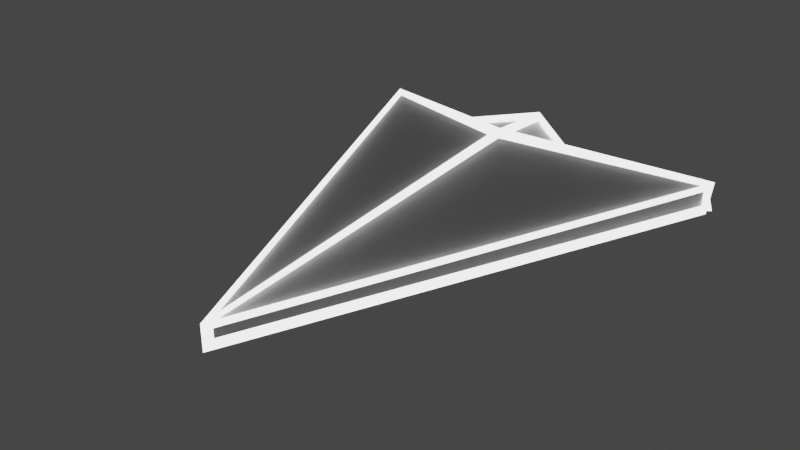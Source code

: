 # Source: asteroids_ship.blend  (saved by Blender 2.91.10; exported with 4.5.12 LTS)
import bpy
from mathutils import Matrix  # noqa: F401  (used for matrix-valued properties, if any)

bpy.ops.wm.read_factory_settings(use_empty=True)
scene = bpy.context.scene
scene.name = 'Scene'

# ---- collections
col_collection = bpy.data.collections.new('Collection'); scene.collection.children.link(col_collection)

# ---- materials (node trees are filled in below, after node groups)
mat_material_001 = bpy.data.materials.new('Material.001')
mat_material_001.alpha_threshold = 0.0
mat_material_001.use_transparent_shadow = False
mat_material_001.line_color = (0.0, 0.0, 0.0, 1.0)
mat_material = bpy.data.materials.new('Material')
mat_material.alpha_threshold = 0.0
mat_material.use_transparent_shadow = False
mat_material.line_color = (0.0, 0.0, 0.0, 1.0)

# ---- material node trees
mat_material_001.use_nodes = True; mat_material_001.node_tree.nodes.clear()
_N = mat_material_001.node_tree.nodes; _L = mat_material_001.node_tree.links
n0 = _N.new('ShaderNodeOutputMaterial'); n0.name = 'Material Output'; n0.location = (300, 300)
n1 = _N.new('ShaderNodeEmission'); n1.name = 'Emission'; n1.location = (10, 300)
n1.inputs[1].default_value = 3.0
_L.new(n1.outputs[0], n0.inputs[0])
n0.is_active_output = True
mat_material.use_nodes = True; mat_material.node_tree.nodes.clear()
_N = mat_material.node_tree.nodes; _L = mat_material.node_tree.links
n0 = _N.new('ShaderNodeOutputMaterial'); n0.name = 'Material Output'; n0.location = (300, 300)
n1 = _N.new('ShaderNodeBsdfPrincipled'); n1.name = 'Principled BSDF'; n1.location = (10, 300)
n1.distribution = 'GGX'
n1.subsurface_method = 'BURLEY'
n1.inputs[3].default_value = 1.45
n1.inputs[27].default_value = (0.0, 0.0, 0.0, 1.0)
n1.inputs[28].default_value = 1.0
_L.new(n1.outputs[0], n0.inputs[0])
n0.is_active_output = True

# ---- world
world_world = bpy.data.worlds.new('World'); scene.world = world_world
world_world.use_nodes = True; world_world.node_tree.nodes.clear()
_N = world_world.node_tree.nodes; _L = world_world.node_tree.links
n0 = _N.new('ShaderNodeOutputWorld'); n0.name = 'World Output'; n0.location = (300, 300)
n1 = _N.new('ShaderNodeBackground'); n1.name = 'Background'; n1.location = (10, 300)
n1.inputs[0].default_value = (0.05088, 0.05088, 0.05088, 1.0)
_L.new(n1.outputs[0], n0.inputs[0])
n0.is_active_output = True
world_world.color = (0.05088, 0.05088, 0.05088)
world_world.use_sun_shadow = False
world_world.sun_shadow_jitter_overblur = 0.0

# ---- meshes
me_cube_001 = bpy.data.meshes.new('Cube.001')
me_cube_001.from_pydata([(0.002533, 0.07827, 1.733), (1.0, 0.08222, -0.6968), (-1.0, 0.09818, -0.6968), (0.001625, -0.0226, 1.733), (0.9991, -0.04633, -0.6964), (-1.001, -0.03229, -0.6964), (0.0, 0.2405, -0.27), (-0.000908, -0.1776, -0.2696), (-0.0002196, 0.1802, -0.2699), (0.9991, -0.04633, -0.6964), (0.001625, -0.0226, 1.733), (-2.682e-05, 0.2281, -0.27), (0.3707, 0.1377, -0.4202), (9.283e-08, 0.1981, -0.6738), (-0.3856, 0.1415, -0.4266), (-0.0002196, 0.1802, -0.2699), (-0.0001927, 0.181, -0.6737), (9.283e-08, 0.1981, -0.6738), (-0.0001927, 0.181, -0.6737), (-0.000454, 0.01184, -0.2698), (-0.000454, 0.01184, -0.2698), (-0.0002851, 0.1723, -0.3763), (-0.1525, 0.06179, -0.3763), (-0.09433, -0.1171, -0.3763), (0.09376, -0.1171, -0.3763), (0.1519, 0.06179, -0.3763), (-0.0002851, 0.1723, -0.3763), (-0.1525, 0.06179, -0.3763), (-0.09433, -0.1171, -0.3763), (0.09376, -0.1171, -0.3763), (0.1519, 0.06179, -0.3763), (-0.0002851, 0.1723, -0.2659), (-0.1525, 0.06179, -0.2659), (-0.09433, -0.1171, -0.2659), (0.09376, -0.1171, -0.2659), (0.1519, 0.06179, -0.2659), (-0.0002851, 0.1417, -0.3658), (-0.1233, 0.05233, -0.3658), (-0.07634, -0.09233, -0.3658), (0.07577, -0.09233, -0.3658), (0.1228, 0.05233, -0.3658), (-0.0002851, 0.1417, -0.2624), (-0.1233, 0.05233, -0.2765), (-0.07634, -0.09233, -0.2765), (0.07577, -0.09233, -0.2765), (0.1228, 0.05233, -0.2765), (-0.02696, 0.02102, -0.4046), (-0.0002851, 0.0404, -0.4046), (-0.01677, -0.01034, -0.4046), (0.0162, -0.01034, -0.4046), (0.02639, 0.02102, -0.4046), (-0.02696, 0.02102, -0.3852), (-0.0002851, 0.0404, -0.3822), (-0.01677, -0.01034, -0.3852), (0.0162, -0.01034, -0.3852), (0.02639, 0.02102, -0.3852)], [(3, 7), (11, 8), (15, 16), (11, 13), (17, 18)], [(3, 5, 7, 4), (0, 2, 5, 3), (1, 0, 3, 4), (1, 4, 9), (1, 6, 0), (0, 6, 2), (12, 16, 13), (14, 13, 16), (12, 11, 17), (17, 11, 14), (12, 15, 18), (15, 14, 18), (9, 7, 19, 6, 1), (7, 5, 2, 6, 19), (21, 25, 30, 26), (24, 23, 28, 29), (22, 21, 26, 27), (25, 24, 29, 30), (23, 22, 27, 28), (33, 34, 44, 43), (28, 27, 37, 38), (32, 33, 43, 42), (26, 30, 40, 36), (35, 31, 41, 45), (39, 38, 48, 49), (41, 42, 51, 52), (44, 45, 55, 54), (38, 37, 46, 48), (36, 40, 50, 47), (29, 28, 38, 39), (34, 35, 45, 44), (30, 29, 39, 40), (31, 32, 42, 41), (27, 26, 36, 37), (29, 30, 35, 34), (26, 31, 35, 30), (27, 32, 31, 26), (28, 33, 32, 27), (29, 34, 33, 28), (47, 50, 55, 52), (49, 48, 53, 54), (46, 47, 52, 51), (50, 49, 54, 55), (48, 46, 51, 53), (45, 41, 52, 55), (42, 43, 53, 51), (40, 39, 49, 50), (37, 36, 47, 46), (43, 44, 54, 53), (48, 46, 47, 50, 49)])
_uv = me_cube_001.uv_layers.new(name='UVMap')
_uv.uv.foreach_set('vector', [0.0, 0.0, 0.0, 0.0, 0.0, 0.0, 0.0, 0.0, 0.0, 0.0, 0.0, 0.0, 0.0, 0.0, 0.0, 0.0, 0.0, 0.0, 0.0, 0.0, 0.0, 0.0, 0.0, 0.0, 0.0, 0.0, 0.0, 0.0, 0.0, 0.0, 0.0, 0.0, 0.0, 0.0, 0.0, 0.0, 0.0, 0.0, 0.0, 0.0, 0.0, 0.0, 0.0, 0.0, 0.0, 0.0, 0.0, 0.0, 0.0, 0.0, 0.0, 0.0, 0.0, 0.0, 0.0, 0.0, 0.0, 0.0, 0.0, 0.0, 0.0, 0.0, 0.0, 0.0, 0.0, 0.0, 0.0, 0.0, 0.0, 0.0, 0.0, 0.0, 0.0, 0.0, 0.0, 0.0, 0.0, 0.0, 0.0, 0.0, 0.0, 0.0, 0.0, 0.0, 0.0, 0.0, 0.0, 0.0, 0.0, 0.0, 0.0, 0.0, 0.0, 0.0, 0.0, 0.0, 0.0, 0.0, 0.0, 0.0, 0.0, 0.0, 0.0, 0.0, 0.0, 0.0, 0.0, 0.0, 0.0, 0.0, 0.0, 0.0, 0.0, 0.0, 0.0, 0.0, 0.0, 0.0, 0.0, 0.0, 0.0, 0.0, 0.0, 0.0, 0.0, 0.0, 0.0, 0.0, 0.0, 0.0, 0.0, 0.0, 0.0, 0.0, 0.0, 0.0, 0.0, 0.0, 0.0, 0.0, 0.0, 0.0, 0.0, 0.0, 0.0, 0.0, 0.0, 0.0, 0.0, 0.0, 0.0, 0.0, 0.0, 0.0, 0.0, 0.0, 0.0, 0.0, 0.0, 0.0, 0.0, 0.0, 0.0, 0.0, 0.0, 0.0, 0.0, 0.0, 0.0, 0.0, 0.0, 0.0, 0.0, 0.0, 0.0, 0.0, 0.0, 0.0, 0.0, 0.0, 0.0, 0.0, 0.0, 0.0, 0.0, 0.0, 0.0, 0.0, 0.0, 0.0, 0.0, 0.0, 0.0, 0.0, 0.0, 0.0, 0.0, 0.0, 0.0, 0.0, 0.0, 0.0, 0.0, 0.0, 0.0, 0.0, 0.0, 0.0, 0.0, 0.0, 0.0, 0.0, 0.0, 0.0, 0.0, 0.0, 0.0, 0.0, 0.0, 0.0, 0.0, 0.0, 0.0, 0.0, 0.0, 0.0, 0.0, 0.0, 0.0, 0.0, 0.0, 0.0, 0.0, 0.0, 0.0, 0.0, 0.0, 0.0, 0.0, 0.0, 0.0, 0.0, 0.0, 0.0, 0.0, 0.0, 0.0, 0.0, 0.0, 0.0, 0.0, 0.0, 0.0, 0.0, 0.0, 0.0, 0.0, 0.0, 0.0, 0.0, 0.0, 0.0, 0.0, 0.0, 0.0, 0.0, 0.0, 0.0, 0.0, 0.0, 0.0, 0.0, 0.0, 0.0, 0.0, 0.0, 0.0, 0.0, 0.0, 0.0, 0.0, 0.0, 0.0, 0.0, 0.0, 0.0, 0.0, 0.0, 0.0, 0.0, 0.0, 0.0, 0.0, 0.0, 0.0, 0.0, 0.0, 0.0, 0.0, 0.0, 0.0, 0.0, 0.0, 0.0, 0.0, 0.0, 0.0, 0.0, 0.0, 0.0, 0.0, 0.0, 0.0, 0.0, 0.0, 0.0, 0.0, 0.0, 0.0, 0.0, 0.0, 0.0, 0.0, 0.0, 0.0, 0.0, 0.0, 0.0, 0.0, 0.0, 0.0, 0.0, 0.0, 0.0, 0.0, 0.0, 0.0, 0.0, 0.0, 0.0, 0.0, 0.0, 0.0, 0.0, 0.0, 0.0, 0.0, 0.0, 0.0, 0.0, 0.0, 0.0, 0.0, 0.0, 0.0, 0.0, 0.0, 0.0, 0.0, 0.0, 0.0, 0.0, 0.0, 0.0, 0.0, 0.0, 0.0, 0.0, 0.0, 0.0, 0.0, 0.0, 0.0, 0.0, 0.0, 0.0, 0.0, 0.0, 0.0, 0.0, 0.0, 0.0, 0.0, 0.0, 0.0, 0.0, 0.0, 0.0])
me_cube_001.materials.append(mat_material_001)
me_cube_001.use_remesh_preserve_volume = False
me_cube_001.use_remesh_preserve_attributes = False
me_cube_001.use_mirror_vertex_groups = False
me_cube_001.update()
me_cube_002 = bpy.data.meshes.new('Cube.002')
me_cube_002.from_pydata([(0.002533, 0.07827, 1.733), (1.0, 0.08222, -0.6968), (-1.0, 0.09818, -0.6968), (0.001625, -0.0226, 1.733), (0.9991, -0.04633, -0.6964), (-1.001, -0.03229, -0.6964), (0.0, 0.2405, -0.27), (-0.000908, -0.1776, -0.2696), (-0.0002196, 0.1802, -0.2699), (0.9991, -0.04633, -0.6964), (0.001625, -0.0226, 1.733), (-2.682e-05, 0.2281, -0.27), (0.3707, 0.1377, -0.4202), (9.283e-08, 0.1981, -0.6738), (-0.3856, 0.1415, -0.4266), (-0.0002196, 0.1802, -0.2699), (-0.0001927, 0.181, -0.6737), (9.283e-08, 0.1981, -0.6738), (-0.0001927, 0.181, -0.6737), (-0.000454, 0.01184, -0.2698), (-0.000454, 0.01184, -0.2698), (-0.0002851, 0.1723, -0.3763), (-0.1525, 0.06179, -0.3763), (-0.09433, -0.1171, -0.3763), (0.09376, -0.1171, -0.3763), (0.1519, 0.06179, -0.3763), (-0.0002851, 0.1723, -0.3763), (-0.1525, 0.06179, -0.3763), (-0.09433, -0.1171, -0.3763), (0.09376, -0.1171, -0.3763), (0.1519, 0.06179, -0.3763), (-0.0002851, 0.1723, -0.2659), (-0.1525, 0.06179, -0.2659), (-0.09433, -0.1171, -0.2659), (0.09376, -0.1171, -0.2659), (0.1519, 0.06179, -0.2659), (-0.0002851, 0.1417, -0.3658), (-0.1233, 0.05233, -0.3658), (-0.07634, -0.09233, -0.3658), (0.07577, -0.09233, -0.3658), (0.1228, 0.05233, -0.3658), (-0.0002851, 0.1417, -0.2624), (-0.1233, 0.05233, -0.2765), (-0.07634, -0.09233, -0.2765), (0.07577, -0.09233, -0.2765), (0.1228, 0.05233, -0.2765), (-0.02696, 0.02102, -0.4046), (-0.0002851, 0.0404, -0.4046), (-0.01677, -0.01034, -0.4046), (0.0162, -0.01034, -0.4046), (0.02639, 0.02102, -0.4046), (-0.02696, 0.02102, -0.3852), (-0.0002851, 0.0404, -0.3822), (-0.01677, -0.01034, -0.3852), (0.0162, -0.01034, -0.3852), (0.02639, 0.02102, -0.3852)], [(3, 7), (11, 8), (15, 16), (11, 13), (17, 18)], [(3, 5, 7, 4), (0, 2, 5, 3), (1, 0, 3, 4), (1, 4, 9), (1, 6, 0), (0, 6, 2), (12, 16, 13), (14, 13, 16), (12, 11, 17), (17, 11, 14), (12, 15, 18), (15, 14, 18), (9, 7, 19, 6, 1), (7, 5, 2, 6, 19), (21, 25, 30, 26), (24, 23, 28, 29), (22, 21, 26, 27), (25, 24, 29, 30), (23, 22, 27, 28), (33, 34, 44, 43), (28, 27, 37, 38), (32, 33, 43, 42), (26, 30, 40, 36), (35, 31, 41, 45), (39, 38, 48, 49), (41, 42, 51, 52), (44, 45, 55, 54), (38, 37, 46, 48), (36, 40, 50, 47), (29, 28, 38, 39), (34, 35, 45, 44), (30, 29, 39, 40), (31, 32, 42, 41), (27, 26, 36, 37), (29, 30, 35, 34), (26, 31, 35, 30), (27, 32, 31, 26), (28, 33, 32, 27), (29, 34, 33, 28), (47, 50, 55, 52), (49, 48, 53, 54), (46, 47, 52, 51), (50, 49, 54, 55), (48, 46, 51, 53), (45, 41, 52, 55), (42, 43, 53, 51), (40, 39, 49, 50), (37, 36, 47, 46), (43, 44, 54, 53), (48, 46, 47, 50, 49)])
_uv = me_cube_002.uv_layers.new(name='UVMap')
_uv.uv.foreach_set('vector', [0.0, 0.0, 0.0, 0.0, 0.0, 0.0, 0.0, 0.0, 0.0, 0.0, 0.0, 0.0, 0.0, 0.0, 0.0, 0.0, 0.0, 0.0, 0.0, 0.0, 0.0, 0.0, 0.0, 0.0, 0.0, 0.0, 0.0, 0.0, 0.0, 0.0, 0.0, 0.0, 0.0, 0.0, 0.0, 0.0, 0.0, 0.0, 0.0, 0.0, 0.0, 0.0, 0.0, 0.0, 0.0, 0.0, 0.0, 0.0, 0.0, 0.0, 0.0, 0.0, 0.0, 0.0, 0.0, 0.0, 0.0, 0.0, 0.0, 0.0, 0.0, 0.0, 0.0, 0.0, 0.0, 0.0, 0.0, 0.0, 0.0, 0.0, 0.0, 0.0, 0.0, 0.0, 0.0, 0.0, 0.0, 0.0, 0.0, 0.0, 0.0, 0.0, 0.0, 0.0, 0.0, 0.0, 0.0, 0.0, 0.0, 0.0, 0.0, 0.0, 0.0, 0.0, 0.0, 0.0, 0.0, 0.0, 0.0, 0.0, 0.0, 0.0, 0.0, 0.0, 0.0, 0.0, 0.0, 0.0, 0.0, 0.0, 0.0, 0.0, 0.0, 0.0, 0.0, 0.0, 0.0, 0.0, 0.0, 0.0, 0.0, 0.0, 0.0, 0.0, 0.0, 0.0, 0.0, 0.0, 0.0, 0.0, 0.0, 0.0, 0.0, 0.0, 0.0, 0.0, 0.0, 0.0, 0.0, 0.0, 0.0, 0.0, 0.0, 0.0, 0.0, 0.0, 0.0, 0.0, 0.0, 0.0, 0.0, 0.0, 0.0, 0.0, 0.0, 0.0, 0.0, 0.0, 0.0, 0.0, 0.0, 0.0, 0.0, 0.0, 0.0, 0.0, 0.0, 0.0, 0.0, 0.0, 0.0, 0.0, 0.0, 0.0, 0.0, 0.0, 0.0, 0.0, 0.0, 0.0, 0.0, 0.0, 0.0, 0.0, 0.0, 0.0, 0.0, 0.0, 0.0, 0.0, 0.0, 0.0, 0.0, 0.0, 0.0, 0.0, 0.0, 0.0, 0.0, 0.0, 0.0, 0.0, 0.0, 0.0, 0.0, 0.0, 0.0, 0.0, 0.0, 0.0, 0.0, 0.0, 0.0, 0.0, 0.0, 0.0, 0.0, 0.0, 0.0, 0.0, 0.0, 0.0, 0.0, 0.0, 0.0, 0.0, 0.0, 0.0, 0.0, 0.0, 0.0, 0.0, 0.0, 0.0, 0.0, 0.0, 0.0, 0.0, 0.0, 0.0, 0.0, 0.0, 0.0, 0.0, 0.0, 0.0, 0.0, 0.0, 0.0, 0.0, 0.0, 0.0, 0.0, 0.0, 0.0, 0.0, 0.0, 0.0, 0.0, 0.0, 0.0, 0.0, 0.0, 0.0, 0.0, 0.0, 0.0, 0.0, 0.0, 0.0, 0.0, 0.0, 0.0, 0.0, 0.0, 0.0, 0.0, 0.0, 0.0, 0.0, 0.0, 0.0, 0.0, 0.0, 0.0, 0.0, 0.0, 0.0, 0.0, 0.0, 0.0, 0.0, 0.0, 0.0, 0.0, 0.0, 0.0, 0.0, 0.0, 0.0, 0.0, 0.0, 0.0, 0.0, 0.0, 0.0, 0.0, 0.0, 0.0, 0.0, 0.0, 0.0, 0.0, 0.0, 0.0, 0.0, 0.0, 0.0, 0.0, 0.0, 0.0, 0.0, 0.0, 0.0, 0.0, 0.0, 0.0, 0.0, 0.0, 0.0, 0.0, 0.0, 0.0, 0.0, 0.0, 0.0, 0.0, 0.0, 0.0, 0.0, 0.0, 0.0, 0.0, 0.0, 0.0, 0.0, 0.0, 0.0, 0.0, 0.0, 0.0, 0.0, 0.0, 0.0, 0.0, 0.0, 0.0, 0.0, 0.0, 0.0, 0.0, 0.0, 0.0, 0.0, 0.0, 0.0, 0.0, 0.0, 0.0, 0.0, 0.0, 0.0, 0.0, 0.0, 0.0, 0.0, 0.0, 0.0, 0.0, 0.0, 0.0, 0.0, 0.0, 0.0, 0.0, 0.0, 0.0, 0.0])
me_cube_002.materials.append(mat_material)
me_cube_002.use_remesh_preserve_volume = False
me_cube_002.use_remesh_preserve_attributes = False
me_cube_002.use_mirror_vertex_groups = False
me_cube_002.update()

# ---- objects
ob_cube_001 = bpy.data.objects.new('Cube.001', me_cube_001)
ob_cube_002 = bpy.data.objects.new('Cube.002', me_cube_002)

# ---- transforms, parenting, visibility, modifiers, constraints
ob_cube_001.location = (0.0, 0.0, 0.0)
ob_cube_001.rotation_euler = (1.586, -0.0, 0.0)
ob_cube_001.lock_rotations_4d = False
ob_cube_001.empty_display_type = 'ARROWS'
ob_cube_001.lineart.crease_threshold = 0.0
_m = ob_cube_001.modifiers.new('Wireframe', 'WIREFRAME')
_m.thickness = 0.074
_m.use_even_offset = False
ob_cube_002.location = (0.0, 0.0, 0.0)
ob_cube_002.rotation_euler = (1.586, -0.0, 0.0)
ob_cube_002.lock_rotations_4d = False
ob_cube_002.empty_display_type = 'ARROWS'
ob_cube_002.lineart.crease_threshold = 0.0

# ---- collection membership
col_collection.objects.link(ob_cube_001)
col_collection.objects.link(ob_cube_002)

# ---- scene / render settings (as saved in the file)
scene.frame_start = 1; scene.frame_end = 250; scene.frame_set(0)
scene.render.engine = 'BLENDER_EEVEE_NEXT'
scene.cycles.use_denoising = False
scene.cycles.samples = 128
scene.cycles.sampling_pattern = 'TABULATED_SOBOL'
scene.cycles.use_adaptive_sampling = False
scene.cycles.use_light_tree = False
scene.view_settings.view_transform = 'Filmic'
bpy.context.view_layer.update()

# ---- added for rendering (the .blend has no active camera): camera
cam_auto = bpy.data.cameras.new('AutoCamera')
cam_auto.lens = 50.0
cam_auto.sensor_width = 36.0
cam_auto.clip_end = 1000.0
ob_auto_camera = bpy.data.objects.new('AutoCamera', cam_auto)
scene.collection.objects.link(ob_auto_camera)
ob_auto_camera.location = (3.03863, -4.15779, 2.45231)
ob_auto_camera.rotation_euler = (1.09748, -7.21219e-08, 0.694738)
scene.camera = ob_auto_camera
bpy.context.view_layer.update()
